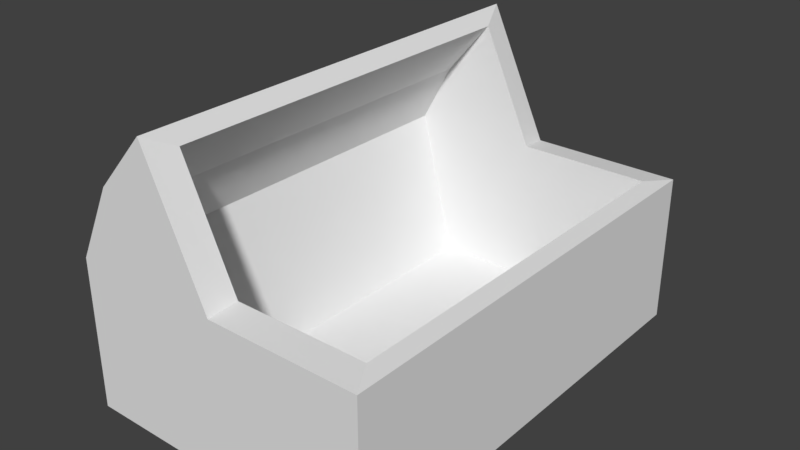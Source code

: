 # Source: Trash1.blend  (saved by Blender 2.77.0; exported with 4.5.12 LTS)
import bpy
from mathutils import Matrix  # noqa: F401  (used for matrix-valued properties, if any)

bpy.ops.wm.read_factory_settings(use_empty=True)
scene = bpy.context.scene
scene.name = 'Scene'

# ---- collections
col_collection_1 = bpy.data.collections.new('Collection 1'); scene.collection.children.link(col_collection_1)

# ---- world
world_world = bpy.data.worlds.new('World'); scene.world = world_world
world_world.color = (0.05088, 0.05088, 0.05088)
world_world.use_sun_shadow = False
world_world.sun_shadow_jitter_overblur = 0.0
world_world.cycles.sampling_method = 'MANUAL'

# ---- meshes
me_cube = bpy.data.meshes.new('Cube')
me_cube.from_pydata([(-1.0, -1.5, 0.0), (-1.0, -1.5, 1.0), (-1.0, 1.5, 0.0), (-1.0, 1.5, 1.0), (1.0, -1.5, 0.0), (1.0, -1.5, 1.0), (1.0, 1.5, 0.0), (1.0, 1.5, 1.0), (-0.8563, -1.307, 1.023), (-0.8563, 1.307, 1.023), (0.8866, -1.307, 1.023), (0.8866, 1.307, 1.023), (-0.6124, -1.307, 0.04229), (-0.6124, 1.307, 0.04229), (0.6715, -1.307, 0.04229), (0.6715, 1.307, 0.04229), (0.0, 1.5, 1.0), (0.0, 1.5, 0.0), (0.0, -1.5, 1.0), (0.0, -1.5, 0.0), (0.01518, 1.307, 1.023), (0.01518, -1.307, 1.023), (0.01518, 1.307, 0.04229), (0.01518, -1.307, 0.04229), (-0.7461, -1.5, 1.505), (-0.7461, 1.5, 1.505), (-0.6435, -1.307, 1.419), (-0.6435, 1.307, 1.419), (-0.4087, -1.5, 1.878), (-0.4087, 1.5, 1.878), (-0.3352, -1.307, 1.783), (-0.3352, 1.307, 1.783), (-0.5, 1.5, 0.0), (-0.5, -1.5, 1.0), (-0.4205, -1.307, 1.023), (-0.4205, -1.307, 0.04229), (-0.5, 1.5, 1.0), (-0.5, -1.5, 0.0), (-0.4205, 1.307, 1.023), (-0.4205, 1.307, 0.04229)], [], [(1, 3, 2, 0), (16, 7, 6, 17), (7, 5, 4, 6), (33, 1, 0, 37), (5, 7, 11, 10), (10, 11, 15, 14), (21, 34, 26, 30), (18, 5, 10, 21), (27, 38, 20, 31), (35, 39, 13, 12), (9, 8, 12, 13), (21, 10, 14, 23), (38, 9, 13, 39), (11, 20, 22, 15), (34, 21, 23, 35), (14, 15, 22, 23), (7, 16, 20, 11), (21, 30, 28, 18), (5, 18, 19, 4), (36, 16, 17, 32), (25, 24, 28, 29), (3, 1, 24, 25), (8, 9, 27, 26), (27, 9, 38), (29, 28, 30, 31), (25, 36, 3), (26, 27, 31, 30), (28, 24, 33, 18), (3, 36, 32, 2), (1, 33, 24), (8, 34, 35, 12), (20, 38, 39, 22), (23, 22, 39, 35), (36, 25, 29, 16), (18, 33, 37, 19), (34, 8, 26), (16, 29, 31, 20)])
_uv = me_cube.uv_layers.new(name='UVMap')
_uv.uv.foreach_set('vector', [0.3107, 0.9746, 0.3107, 0.8981, 0.3451, 0.8981, 0.3451, 0.9746, 0.304, 0.9386, 0.304, 0.9004, 0.3388, 0.9004, 0.3388, 0.9386, 0.2997, 0.9747, 0.2997, 0.8982, 0.3343, 0.8982, 0.3343, 0.9747, 0.3229, 0.9573, 0.3229, 0.9764, 0.2881, 0.9764, 0.2881, 0.9573, 0.1865, 0.5879, 0.1865, 0.5413, 0.1907, 0.546, 0.1907, 0.5832, 0.435, 0.9596, 0.435, 0.9067, 0.4617, 0.9067, 0.4617, 0.9596, 0.4043, 0.9332, 0.4043, 0.9464, 0.3934, 0.9532, 0.3836, 0.9336, 0.3332, 0.4424, 0.297, 0.4424, 0.3043, 0.4344, 0.3332, 0.4344, 0.4466, 0.9546, 0.4357, 0.9478, 0.4357, 0.9346, 0.4564, 0.935, 0.4417, 0.9627, 0.4417, 0.9098, 0.4537, 0.9098, 0.4537, 0.9627, 0.4209, 0.9618, 0.4209, 0.9089, 0.4478, 0.9089, 0.4478, 0.9618, 0.4043, 0.9332, 0.4043, 0.9067, 0.4314, 0.9067, 0.4314, 0.9332, 0.4357, 0.9478, 0.4357, 0.9611, 0.4086, 0.9611, 0.4086, 0.9478, 0.4357, 0.9082, 0.4357, 0.9346, 0.4086, 0.9346, 0.4086, 0.9082, 0.4043, 0.9464, 0.4043, 0.9332, 0.4314, 0.9332, 0.4314, 0.9464, 0.4057, 0.9627, 0.4057, 0.9098, 0.4297, 0.9098, 0.4297, 0.9627, 0.2954, 0.4339, 0.3317, 0.4339, 0.3317, 0.4419, 0.3027, 0.4419, 0.1954, 0.5707, 0.1809, 0.5707, 0.1767, 0.566, 0.1954, 0.566, 0.3229, 0.8999, 0.3229, 0.9381, 0.2881, 0.9381, 0.2881, 0.8999, 0.304, 0.9578, 0.304, 0.9386, 0.3388, 0.9386, 0.3388, 0.9578, 0.3326, 0.8999, 0.3326, 0.9764, 0.3063, 0.9764, 0.3063, 0.8999, 0.3107, 0.8981, 0.3107, 0.9746, 0.292, 0.9746, 0.292, 0.8981, 0.4209, 0.9089, 0.4209, 0.9618, 0.4095, 0.9618, 0.4095, 0.9089, 0.4466, 0.9546, 0.4357, 0.9611, 0.4357, 0.9478, 0.3155, 0.476, 0.3155, 0.3961, 0.3227, 0.4041, 0.3227, 0.468, 0.2864, 0.9672, 0.304, 0.9578, 0.304, 0.9769, 0.4215, 0.9623, 0.4215, 0.9094, 0.4404, 0.9094, 0.4404, 0.9623, 0.3538, 0.9386, 0.3405, 0.9667, 0.3229, 0.9573, 0.3229, 0.9381, 0.304, 0.9769, 0.304, 0.9578, 0.3388, 0.9578, 0.3388, 0.9769, 0.3229, 0.9764, 0.3229, 0.9573, 0.3405, 0.9667, 0.4043, 0.9596, 0.4043, 0.9464, 0.4314, 0.9464, 0.4314, 0.9596, 0.4357, 0.9346, 0.4357, 0.9478, 0.4086, 0.9478, 0.4086, 0.9346, 0.4297, 0.9627, 0.4297, 0.9098, 0.4417, 0.9098, 0.4417, 0.9627, 0.304, 0.9578, 0.2864, 0.9672, 0.2731, 0.9391, 0.304, 0.9386, 0.3229, 0.9381, 0.3229, 0.9573, 0.2881, 0.9573, 0.2881, 0.9381, 0.4043, 0.9464, 0.4043, 0.9596, 0.3934, 0.9532, 0.1968, 0.5709, 0.1781, 0.5709, 0.1823, 0.5663, 0.1968, 0.5663])
me_cube.use_remesh_preserve_volume = False
me_cube.use_remesh_preserve_attributes = False
me_cube.use_mirror_vertex_groups = False
me_cube.update()

# ---- objects
ob_cube = bpy.data.objects.new('Cube', me_cube)

# ---- transforms, parenting, visibility, modifiers, constraints
ob_cube.location = (0.0, 0.0, 0.0)
ob_cube.lineart.crease_threshold = 0.0

# ---- collection membership
col_collection_1.objects.link(ob_cube)

# ---- scene / render settings (as saved in the file)
scene.frame_start = 1; scene.frame_end = 250; scene.frame_set(1)
scene.render.engine = 'BLENDER_EEVEE_NEXT'
scene.render.resolution_percentage = 50
scene.render.dither_intensity = 0.0
scene.cycles.use_denoising = False
scene.cycles.samples = 128
scene.cycles.sampling_pattern = 'TABULATED_SOBOL'
scene.cycles.light_sampling_threshold = 0.0
scene.cycles.use_adaptive_sampling = False
scene.cycles.use_light_tree = False
scene.cycles.blur_glossy = 0.0
scene.cycles.sample_clamp_indirect = 0.0
scene.view_settings.view_transform = 'Standard'
bpy.context.view_layer.update()

# ---- added for rendering (the .blend has no active camera and no usable light): camera, sun
cam_auto = bpy.data.cameras.new('AutoCamera')
cam_auto.lens = 50.0
cam_auto.sensor_width = 36.0
cam_auto.clip_end = 1000.0
ob_auto_camera = bpy.data.objects.new('AutoCamera', cam_auto)
scene.collection.objects.link(ob_auto_camera)
ob_auto_camera.location = (3.76155, -4.51386, 3.94849)
ob_auto_camera.rotation_euler = (1.09748, -7.21219e-08, 0.694738)
scene.camera = ob_auto_camera
light_auto_sun = bpy.data.lights.new('AutoSun', 'SUN')
light_auto_sun.energy = 3.0
light_auto_sun.angle = 0.0523599
ob_auto_sun = bpy.data.objects.new('AutoSun', light_auto_sun)
scene.collection.objects.link(ob_auto_sun)
ob_auto_sun.rotation_euler = (0.872665, 0.174533, 0.523599)
bpy.context.view_layer.update()
